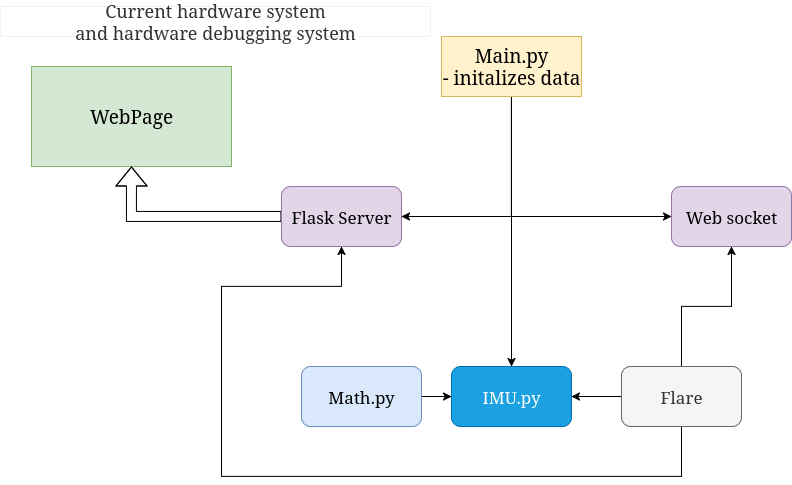

The diagram above was exported from draw.io. Its source (the exported page's mxGraphModel, read from the mxfile embedded in the PNG):
<mxGraphModel dx="1026" dy="568" grid="1" gridSize="10" guides="1" tooltips="1" connect="1" arrows="1" fold="1" page="1" pageScale="1" pageWidth="850" pageHeight="1100" math="0" shadow="0">
  <root>
    <mxCell id="0" />
    <mxCell id="1" parent="0" />
    <mxCell id="RUfh_pRC9RxJwpSQb9b9-2" value="WebPage" style="rounded=0;whiteSpace=wrap;html=1;fontSize=19;fontFamily=ubuntu;fontSource=https%3A%2F%2Ffonts.googleapis.com%2Fcss%3Ffamily%3Dubuntu;fillColor=#d5e8d4;strokeColor=#82b366;" vertex="1" parent="1">
      <mxGeometry x="50" y="90" width="200" height="100" as="geometry" />
    </mxCell>
    <mxCell id="RUfh_pRC9RxJwpSQb9b9-11" style="edgeStyle=orthogonalEdgeStyle;rounded=0;orthogonalLoop=1;jettySize=auto;html=1;entryX=1;entryY=0.5;entryDx=0;entryDy=0;" edge="1" parent="1" source="RUfh_pRC9RxJwpSQb9b9-3" target="RUfh_pRC9RxJwpSQb9b9-6">
      <mxGeometry relative="1" as="geometry">
        <Array as="points">
          <mxPoint x="530" y="240" />
        </Array>
      </mxGeometry>
    </mxCell>
    <mxCell id="RUfh_pRC9RxJwpSQb9b9-12" style="edgeStyle=orthogonalEdgeStyle;rounded=0;orthogonalLoop=1;jettySize=auto;html=1;entryX=0;entryY=0.5;entryDx=0;entryDy=0;" edge="1" parent="1" source="RUfh_pRC9RxJwpSQb9b9-3" target="RUfh_pRC9RxJwpSQb9b9-7">
      <mxGeometry relative="1" as="geometry">
        <Array as="points">
          <mxPoint x="530" y="240" />
        </Array>
      </mxGeometry>
    </mxCell>
    <mxCell id="RUfh_pRC9RxJwpSQb9b9-25" style="edgeStyle=orthogonalEdgeStyle;rounded=0;orthogonalLoop=1;jettySize=auto;html=1;" edge="1" parent="1" source="RUfh_pRC9RxJwpSQb9b9-3" target="RUfh_pRC9RxJwpSQb9b9-8">
      <mxGeometry relative="1" as="geometry" />
    </mxCell>
    <mxCell id="RUfh_pRC9RxJwpSQb9b9-3" value="&lt;div&gt;Main.py&lt;/div&gt;&lt;div&gt;- initalizes data&lt;/div&gt;" style="rounded=0;whiteSpace=wrap;html=1;fontSize=19;fontFamily=ubuntu;fontSource=https%3A%2F%2Ffonts.googleapis.com%2Fcss%3Ffamily%3Dubuntu;fillColor=#fff2cc;strokeColor=#d6b656;" vertex="1" parent="1">
      <mxGeometry x="460" y="60" width="140" height="60" as="geometry" />
    </mxCell>
    <mxCell id="RUfh_pRC9RxJwpSQb9b9-4" value="&lt;div&gt;Current hardware system&lt;/div&gt;&lt;div&gt;and hardware debugging system&lt;/div&gt;" style="text;html=1;align=center;verticalAlign=middle;whiteSpace=wrap;rounded=0;movable=1;resizable=1;rotatable=1;deletable=1;editable=1;locked=0;connectable=1;fillColor=none;fontColor=#333333;strokeColor=#666666;strokeWidth=0;fontSize=18;" vertex="1" parent="1">
      <mxGeometry x="19" y="30" width="430" height="30" as="geometry" />
    </mxCell>
    <mxCell id="RUfh_pRC9RxJwpSQb9b9-15" style="edgeStyle=orthogonalEdgeStyle;rounded=0;orthogonalLoop=1;jettySize=auto;html=1;shape=flexArrow;" edge="1" parent="1" source="RUfh_pRC9RxJwpSQb9b9-6" target="RUfh_pRC9RxJwpSQb9b9-2">
      <mxGeometry relative="1" as="geometry" />
    </mxCell>
    <mxCell id="RUfh_pRC9RxJwpSQb9b9-6" value="Flask Server" style="rounded=1;whiteSpace=wrap;html=1;fontSize=17;fontFamily=ubuntu;fontSource=https%3A%2F%2Ffonts.googleapis.com%2Fcss%3Ffamily%3Dubuntu;fillColor=#e1d5e7;strokeColor=#9673a6;" vertex="1" parent="1">
      <mxGeometry x="300" y="210" width="120" height="60" as="geometry" />
    </mxCell>
    <mxCell id="RUfh_pRC9RxJwpSQb9b9-7" value="Web socket" style="rounded=1;whiteSpace=wrap;html=1;fontSize=17;fontFamily=ubuntu;fontSource=https%3A%2F%2Ffonts.googleapis.com%2Fcss%3Ffamily%3Dubuntu;fillColor=#e1d5e7;strokeColor=#9673a6;" vertex="1" parent="1">
      <mxGeometry x="690" y="210" width="120" height="60" as="geometry" />
    </mxCell>
    <mxCell id="RUfh_pRC9RxJwpSQb9b9-8" value="&lt;div&gt;IMU.py&lt;/div&gt;" style="rounded=1;whiteSpace=wrap;html=1;fontSize=17;fontFamily=ubuntu;fontSource=https%3A%2F%2Ffonts.googleapis.com%2Fcss%3Ffamily%3Dubuntu;fillColor=#1ba1e2;fontColor=#ffffff;strokeColor=#006EAF;" vertex="1" parent="1">
      <mxGeometry x="470" y="390" width="120" height="60" as="geometry" />
    </mxCell>
    <mxCell id="RUfh_pRC9RxJwpSQb9b9-21" style="edgeStyle=orthogonalEdgeStyle;rounded=0;orthogonalLoop=1;jettySize=auto;html=1;" edge="1" parent="1" source="RUfh_pRC9RxJwpSQb9b9-9" target="RUfh_pRC9RxJwpSQb9b9-7">
      <mxGeometry relative="1" as="geometry" />
    </mxCell>
    <mxCell id="RUfh_pRC9RxJwpSQb9b9-22" style="edgeStyle=orthogonalEdgeStyle;rounded=0;orthogonalLoop=1;jettySize=auto;html=1;" edge="1" parent="1" source="RUfh_pRC9RxJwpSQb9b9-9" target="RUfh_pRC9RxJwpSQb9b9-8">
      <mxGeometry relative="1" as="geometry" />
    </mxCell>
    <mxCell id="RUfh_pRC9RxJwpSQb9b9-26" style="edgeStyle=orthogonalEdgeStyle;rounded=0;orthogonalLoop=1;jettySize=auto;html=1;" edge="1" parent="1" source="RUfh_pRC9RxJwpSQb9b9-9" target="RUfh_pRC9RxJwpSQb9b9-6">
      <mxGeometry relative="1" as="geometry">
        <mxPoint x="700" y="530" as="targetPoint" />
        <Array as="points">
          <mxPoint x="700" y="500" />
          <mxPoint x="240" y="500" />
          <mxPoint x="240" y="310" />
          <mxPoint x="360" y="310" />
        </Array>
      </mxGeometry>
    </mxCell>
    <mxCell id="RUfh_pRC9RxJwpSQb9b9-9" value="Flare" style="rounded=1;whiteSpace=wrap;html=1;fontSize=17;fontFamily=ubuntu;fontSource=https%3A%2F%2Ffonts.googleapis.com%2Fcss%3Ffamily%3Dubuntu;fillColor=#f5f5f5;strokeColor=#666666;fontColor=#333333;" vertex="1" parent="1">
      <mxGeometry x="640" y="390" width="120" height="60" as="geometry" />
    </mxCell>
    <mxCell id="RUfh_pRC9RxJwpSQb9b9-24" style="edgeStyle=orthogonalEdgeStyle;rounded=0;orthogonalLoop=1;jettySize=auto;html=1;" edge="1" parent="1" source="RUfh_pRC9RxJwpSQb9b9-16" target="RUfh_pRC9RxJwpSQb9b9-8">
      <mxGeometry relative="1" as="geometry" />
    </mxCell>
    <mxCell id="RUfh_pRC9RxJwpSQb9b9-16" value="&lt;div&gt;Math.py&lt;/div&gt;" style="rounded=1;whiteSpace=wrap;html=1;fontSize=17;fontFamily=ubuntu;fontSource=https%3A%2F%2Ffonts.googleapis.com%2Fcss%3Ffamily%3Dubuntu;fillColor=#dae8fc;strokeColor=#6c8ebf;" vertex="1" parent="1">
      <mxGeometry x="320" y="390" width="120" height="60" as="geometry" />
    </mxCell>
  </root>
</mxGraphModel>